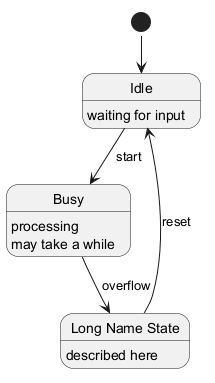

The diagram above was rendered by PlantUML. Its source (embedded in the PNG):
@startuml
state Idle : waiting for input
state Busy : processing
Busy : may take a while
state "Long Name State" as LNS
LNS : described here
[*] --> Idle
Idle --> Busy : start
Busy --> LNS : overflow
LNS --> Idle : reset
@enduml